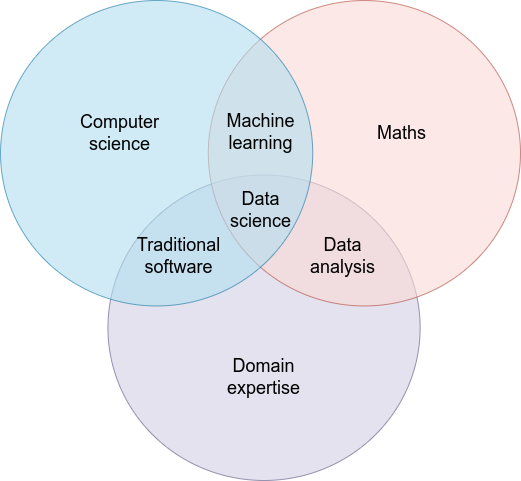

The diagram above was exported from draw.io. Its source (the exported page's mxGraphModel, read from the mxfile embedded in the PNG):
<mxGraphModel dx="950" dy="519" grid="1" gridSize="10" guides="1" tooltips="1" connect="1" arrows="1" fold="1" page="1" pageScale="1" pageWidth="1169" pageHeight="827" background="none" math="0" shadow="0">
  <root>
    <mxCell id="0" />
    <mxCell id="1" parent="0" />
    <mxCell id="om0AVLiLJTlTDpXTW4A9-21540" value="" style="group;fontSize=18;" vertex="1" connectable="0" parent="1">
      <mxGeometry x="40" y="40" width="520" height="480" as="geometry" />
    </mxCell>
    <mxCell id="21531" value="" style="ellipse;fillColor=#d0cee2;opacity=60;strokeColor=#56517e;html=1;fontSize=18;rotation=0;" parent="om0AVLiLJTlTDpXTW4A9-21540" vertex="1">
      <mxGeometry x="107.41958541815582" y="174.54545454545456" width="312.2230164403145" height="305.45454545454544" as="geometry" />
    </mxCell>
    <mxCell id="21533" value="" style="ellipse;opacity=60;html=1;fontSize=18;fillColor=#fad9d5;strokeColor=#ae4132;rotation=0;" parent="om0AVLiLJTlTDpXTW4A9-21540" vertex="1">
      <mxGeometry x="207.77698355968548" width="312.2230164403145" height="305.45454545454544" as="geometry" />
    </mxCell>
    <mxCell id="21532" value="" style="ellipse;fillColor=#b1ddf0;opacity=60;strokeColor=#10739e;html=1;fontSize=18;rotation=0;" parent="om0AVLiLJTlTDpXTW4A9-21540" vertex="1">
      <mxGeometry width="312.2230164403145" height="305.45454545454544" as="geometry" />
    </mxCell>
    <mxCell id="21534" value="&lt;div style=&quot;font-size: 18px;&quot;&gt;Computer&lt;/div&gt;&lt;div style=&quot;font-size: 18px;&quot;&gt;science&lt;/div&gt;" style="text;fontSize=18;align=center;verticalAlign=middle;html=1;fontColor=#000000;" parent="om0AVLiLJTlTDpXTW4A9-21540" vertex="1">
      <mxGeometry x="74.33881343817012" y="104.36363636363637" width="89.20657612580413" height="58.18181818181819" as="geometry" />
    </mxCell>
    <mxCell id="21535" value="Maths" style="text;fontSize=18;align=center;verticalAlign=middle;html=1;fontColor=#000000;" parent="om0AVLiLJTlTDpXTW4A9-21540" vertex="1">
      <mxGeometry x="356.82630450321653" y="104.36363636363637" width="89.20657612580413" height="58.18181818181819" as="geometry" />
    </mxCell>
    <mxCell id="21536" value="&lt;div style=&quot;font-size: 18px;&quot;&gt;Domain&lt;/div&gt;&lt;div style=&quot;font-size: 18px;&quot;&gt;expertise&lt;/div&gt;" style="text;fontSize=18;align=center;verticalAlign=middle;html=1;fontColor=#000000;" parent="om0AVLiLJTlTDpXTW4A9-21540" vertex="1">
      <mxGeometry x="218.55611150822014" y="349.0909090909091" width="89.20657612580413" height="55.63636363636364" as="geometry" />
    </mxCell>
    <mxCell id="21537" value="Machine &lt;br style=&quot;font-size: 18px;&quot;&gt;learning" style="text;align=center;html=1;fontColor=#000000;fontSize=18;" parent="om0AVLiLJTlTDpXTW4A9-21540" vertex="1">
      <mxGeometry x="245.13333095067904" y="104.36090909090909" width="29.73552537526805" height="29.090909090909093" as="geometry" />
    </mxCell>
    <mxCell id="21538" value="Traditional &lt;br style=&quot;font-size: 18px;&quot;&gt;software" style="text;align=center;html=1;fontColor=#000000;fontSize=18;" parent="om0AVLiLJTlTDpXTW4A9-21540" vertex="1">
      <mxGeometry x="163.54927090779125" y="228.36363636363637" width="29.73552537526805" height="29.090909090909093" as="geometry" />
    </mxCell>
    <mxCell id="21539" value="Data &lt;br style=&quot;font-size: 18px;&quot;&gt;analysis" style="text;align=center;html=1;fontColor=#000000;fontSize=18;" parent="om0AVLiLJTlTDpXTW4A9-21540" vertex="1">
      <mxGeometry x="327.0907791279485" y="228.36363636363637" width="29.73552537526805" height="29.090909090909093" as="geometry" />
    </mxCell>
    <mxCell id="21540" value="Data &lt;br style=&quot;font-size: 18px;&quot;&gt;science" style="text;align=center;html=1;fontColor=#000000;fontSize=18;" parent="om0AVLiLJTlTDpXTW4A9-21540" vertex="1">
      <mxGeometry x="245.13163688348823" y="181.81818181818184" width="29.73552537526805" height="29.090909090909093" as="geometry" />
    </mxCell>
  </root>
</mxGraphModel>